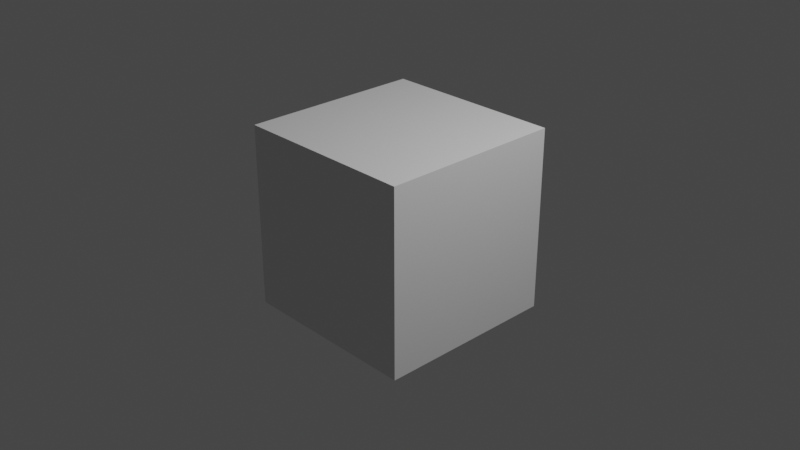 # Source: rocket.blend  (saved by Blender 3.4.6; exported with 4.5.12 LTS)
import bpy
from mathutils import Matrix  # noqa: F401  (used for matrix-valued properties, if any)

bpy.ops.wm.read_factory_settings(use_empty=True)
scene = bpy.context.scene
scene.name = 'Scene'

# ---- collections
col_collection = bpy.data.collections.new('Collection'); scene.collection.children.link(col_collection)

# ---- materials (node trees are filled in below, after node groups)
mat_material = bpy.data.materials.new('Material')
mat_material.alpha_threshold = 0.0
mat_material.use_transparent_shadow = False
mat_material.roughness = 0.5
mat_material.line_color = (0.0, 0.0, 0.0, 1.0)

# ---- material node trees
mat_material.use_nodes = True; mat_material.node_tree.nodes.clear()
_N = mat_material.node_tree.nodes; _L = mat_material.node_tree.links
n0 = _N.new('ShaderNodeOutputMaterial'); n0.name = 'Material Output'; n0.location = (300, 300)
n1 = _N.new('ShaderNodeBsdfPrincipled'); n1.name = 'Principled BSDF'; n1.location = (10, 300)
n1.distribution = 'GGX'
n1.subsurface_method = 'RANDOM_WALK_SKIN'
n1.inputs[3].default_value = 1.45
n1.inputs[27].default_value = (0.0, 0.0, 0.0, 1.0)
n1.inputs[28].default_value = 1.0
_L.new(n1.outputs[0], n0.inputs[0])
n0.is_active_output = True

# ---- world
world_world = bpy.data.worlds.new('World'); scene.world = world_world
world_world.use_nodes = True; world_world.node_tree.nodes.clear()
_N = world_world.node_tree.nodes; _L = world_world.node_tree.links
n0 = _N.new('ShaderNodeOutputWorld'); n0.name = 'World Output'; n0.location = (300, 300)
n1 = _N.new('ShaderNodeBackground'); n1.name = 'Background'; n1.location = (10, 300)
n1.inputs[0].default_value = (0.05088, 0.05088, 0.05088, 1.0)
_L.new(n1.outputs[0], n0.inputs[0])
n0.is_active_output = True
world_world.color = (0.05088, 0.05088, 0.05088)
world_world.use_sun_shadow = False
world_world.sun_shadow_jitter_overblur = 0.0

# ---- cameras
cam_camera = bpy.data.cameras.new('Camera')
cam_camera.clip_end = 100.0
cam_camera.ortho_scale = 7.314

# ---- lights
light_light = bpy.data.lights.new('Light', 'POINT')
light_light.transmission_factor = 0.0
light_light.energy = 1000.0
light_light.shadow_soft_size = 0.1
light_light.shadow_maximum_resolution = 0.006
light_light.use_absolute_resolution = True

# ---- meshes
me_cube = bpy.data.meshes.new('Cube')
me_cube.from_pydata([(1.0, 1.0, 1.0), (1.0, 1.0, -1.0), (1.0, -1.0, 1.0), (1.0, -1.0, -1.0), (-1.0, 1.0, 1.0), (-1.0, 1.0, -1.0), (-1.0, -1.0, 1.0), (-1.0, -1.0, -1.0)], [], [(0, 4, 6, 2), (3, 2, 6, 7), (7, 6, 4, 5), (5, 1, 3, 7), (1, 0, 2, 3), (5, 4, 0, 1)])
_uv = me_cube.uv_layers.new(name='UVMap')
_uv.uv.foreach_set('vector', [0.625, 0.5, 0.875, 0.5, 0.875, 0.75, 0.625, 0.75, 0.375, 0.75, 0.625, 0.75, 0.625, 1.0, 0.375, 1.0, 0.375, 0.0, 0.625, 0.0, 0.625, 0.25, 0.375, 0.25, 0.125, 0.5, 0.375, 0.5, 0.375, 0.75, 0.125, 0.75, 0.375, 0.5, 0.625, 0.5, 0.625, 0.75, 0.375, 0.75, 0.375, 0.25, 0.625, 0.25, 0.625, 0.5, 0.375, 0.5])
me_cube.materials.append(mat_material)
me_cube.use_mirror_vertex_groups = False
me_cube.update()

# ---- objects
ob_cube = bpy.data.objects.new('Cube', me_cube)
ob_light = bpy.data.objects.new('Light', light_light)
ob_camera = bpy.data.objects.new('Camera', cam_camera)

# ---- transforms, parenting, visibility, modifiers, constraints
ob_cube.location = (0.0, 0.0, 0.0)
ob_cube.lock_rotations_4d = False
ob_cube.empty_display_type = 'ARROWS'
ob_cube.lineart.crease_threshold = 0.0
ob_light.location = (4.076, 1.005, 5.904)
ob_light.rotation_euler = (0.6503, 0.05522, 1.866)
ob_light.lock_rotations_4d = False
ob_light.empty_display_type = 'ARROWS'
ob_light.color = (0.0, 0.0, 0.0, 0.0)
ob_light.lineart.crease_threshold = 0.0
ob_camera.location = (7.359, -6.926, 4.958)
ob_camera.rotation_euler = (1.109, 0.0, 0.8149)
ob_camera.lock_rotations_4d = False
ob_camera.empty_display_type = 'ARROWS'
ob_camera.color = (0.0, 0.0, 0.0, 0.0)
ob_camera.display_type = 'WIRE'
ob_camera.lineart.crease_threshold = 0.0

# ---- collection membership
col_collection.objects.link(ob_cube)
col_collection.objects.link(ob_light)
col_collection.objects.link(ob_camera)

# ---- scene / render settings (as saved in the file)
scene.camera = ob_camera
scene.frame_start = 1; scene.frame_end = 250; scene.frame_set(1)
scene.render.engine = 'BLENDER_EEVEE_NEXT'
scene.cycles.sampling_pattern = 'TABULATED_SOBOL'
scene.cycles.use_light_tree = False
scene.view_settings.view_transform = 'Filmic'
bpy.context.view_layer.update()
